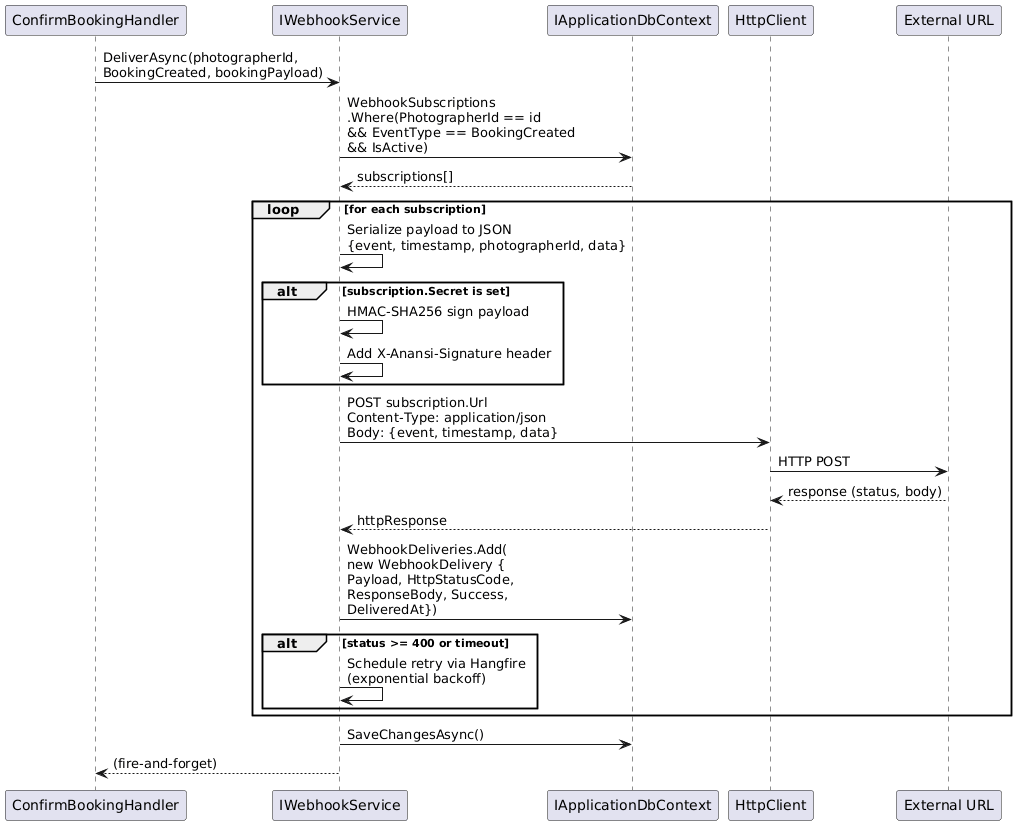

The diagram above was rendered by PlantUML. Its source (embedded in the PNG):
@startuml
participant "ConfirmBookingHandler" as BH
participant "IWebhookService" as WS
participant "IApplicationDbContext" as DB
participant "HttpClient" as HC
participant "External URL" as EXT

BH -> WS : DeliverAsync(photographerId,\nBookingCreated, bookingPayload)

WS -> DB : WebhookSubscriptions\n.Where(PhotographerId == id\n&& EventType == BookingCreated\n&& IsActive)
DB --> WS : subscriptions[]

loop for each subscription
  WS -> WS : Serialize payload to JSON\n{event, timestamp, photographerId, data}

  alt subscription.Secret is set
    WS -> WS : HMAC-SHA256 sign payload
    WS -> WS : Add X-Anansi-Signature header
  end

  WS -> HC : POST subscription.Url\nContent-Type: application/json\nBody: {event, timestamp, data}
  HC -> EXT : HTTP POST
  EXT --> HC : response (status, body)
  HC --> WS : httpResponse

  WS -> DB : WebhookDeliveries.Add(\nnew WebhookDelivery {\nPayload, HttpStatusCode,\nResponseBody, Success,\nDeliveredAt})

  alt status >= 400 or timeout
    WS -> WS : Schedule retry via Hangfire\n(exponential backoff)
  end
end

WS -> DB : SaveChangesAsync()
WS --> BH : (fire-and-forget)
@enduml